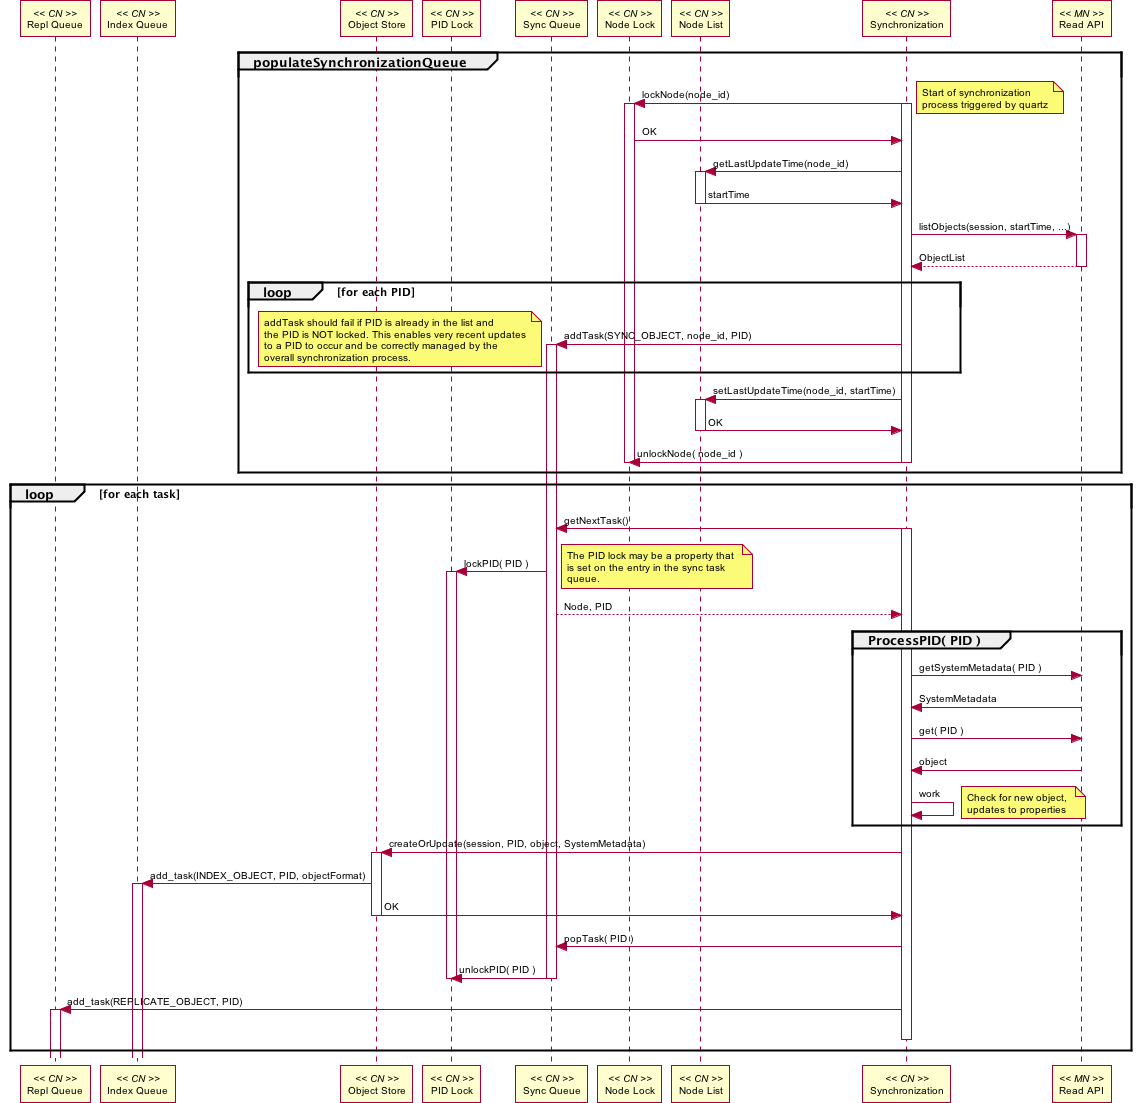

The diagram above was rendered by PlantUML. Its source (embedded in the PNG):
@startuml images/06_seq.png
skinparam activityFontColor black
skinparam activityFontSize 10
skinparam activityFontName arial
skinparam activityArrowFontColor black
skinparam activityArrowFontSize 10
skinparam activityArrowFontName arial
skinparam classArrowFontColor black
skinparam classArrowFontSize 10
skinparam classArrowFontName arial
skinparam classAttributeFontColor black
skinparam classAttributeFontSize 10
skinparam classAttributeFontName arial
skinparam classFontColor black
skinparam classFontSize 10
skinparam classFontName arial
skinparam componentFontColor black
skinparam componentFontSize 10
skinparam componentFontName arial
skinparam componentArrowFontColor black
skinparam componentArrowFontSize 10
skinparam componentArrowFontName arial
skinparam noteFontColor black
skinparam noteFontSize 10
skinparam noteFontName arial
skinparam packageFontColor black
skinparam packageFontSize 10
skinparam packageFontName arial
skinparam sequenceActorFontColor black
skinparam sequenceActorFontSize 10
skinparam sequenceActorFontName arial
skinparam sequenceArrowFontColor black
skinparam sequenceArrowFontSize 10
skinparam sequenceArrowFontName arial
skinparam sequenceGroupingFontColor black
skinparam sequenceGroupingFontSize 10
skinparam sequenceGroupingFontName arial
skinparam sequenceGroupingHeaderFontColor black
skinparam sequenceGroupingHeaderFontSize 10
skinparam sequenceGroupingHeaderFontName arial
skinparam sequenceParticipantFontColor black
skinparam sequenceParticipantFontSize 10
skinparam sequenceParticipantFontName arial
skinparam sequenceTitleFontColor black
skinparam sequenceTitleFontSize 10
skinparam sequenceTitleFontName arial
skinparam titleFontColor black
skinparam titleFontSize 10
skinparam titleFontName arial
skinparam usecaseFontColor black
skinparam usecaseFontSize 7
skinparam usecaseFontName arial
skinparam usecaseActorFontColor black
skinparam usecaseActorFontSize 7
skinparam usecaseActorFontName arial
skinparam usecaseArrowFontColor black
skinparam usecaseArrowFontSize 7
skinparam usecaseArrowFontName arial
participant "Repl Queue" as cn_repl << CN >>
participant "Index Queue" as cn_index << CN >>
participant "Object Store" as cn_objs << CN >>
participant "PID Lock" as c_pidlock << CN >>
participant "Sync Queue" as cn_queue << CN >>
participant "Node Lock" as c_nodelock << CN >>
participant "Node List" as c_nodes << CN >>
participant "Synchronization" as c_sync << CN >>
participant "Read API" as m_read << MN >>

'm_crud -> c_notify: notify(session, pid, OBJECT_CREATED)
'c_notify -> cn_queue: addTask(SYNC_OBJECT, node, pid)
'note right
'  notification triggered by successful 
'  create operation on MN.
'end note

'm_rep -> c_notify: setReplicationStatus(token, pid, COMPLETE)
'c_notify -> cn_queue: addTask(SYNC_OBJECT, node, pid)
'note right
'  notification triggered by completed 
'  replication operation on MN.
'end note

group populateSynchronizationQueue
  c_sync -> c_nodelock: lockNode(node_id)
  activate c_sync
  note right
    Start of synchronization 
    process triggered by quartz
  end note
  activate c_nodelock
  c_nodelock -> c_sync: OK
  c_sync -> c_nodes: getLastUpdateTime(node_id)
  activate c_nodes
  c_nodes -> c_sync: startTime
  deactivate c_nodes

  c_sync -> m_read: listObjects(session, startTime, ...)
  activate m_read
  c_sync <-- m_read: ObjectList
  deactivate m_read
  loop for each PID
    c_sync -> cn_queue: addTask(SYNC_OBJECT, node_id, PID)
    activate cn_queue
  end
  note left
    addTask should fail if PID is already in the list and
    the PID is NOT locked. This enables very recent updates
    to a PID to occur and be correctly managed by the 
    overall synchronization process.
  end note
  c_sync -> c_nodes: setLastUpdateTime(node_id, startTime)
  activate c_nodes
  c_nodes -> c_sync: OK
  deactivate c_nodes

  c_sync -> c_nodelock: unlockNode( node_id )    
  deactivate c_sync
  deactivate c_nodelock
end

loop for each task
  c_sync -> cn_queue: getNextTask()
  activate c_sync
  cn_queue -> c_pidlock: lockPID( PID )
  activate c_pidlock
  note right
    The PID lock may be a property that 
    is set on the entry in the sync task
    queue. 
  end note
  cn_queue --> c_sync: Node, PID
  group ProcessPID( PID )
    c_sync -> m_read: getSystemMetadata( PID )
    m_read -> c_sync: SystemMetadata
    c_sync -> m_read: get( PID )
    m_read -> c_sync: object
    c_sync -> c_sync: work
    note right
      Check for new object, 
      updates to properties
    end note
  end
  c_sync -> cn_objs: createOrUpdate(session, PID, object, SystemMetadata)
  activate cn_objs
  cn_objs -> cn_index: add_task(INDEX_OBJECT, PID, objectFormat)
  activate cn_index
  cn_objs -> c_sync: OK
  deactivate cn_objs
  c_sync -> cn_queue: popTask( PID )
  cn_queue -> c_pidlock: unlockPID( PID )
  deactivate cn_queue
  deactivate c_pidlock
  c_sync -> cn_repl: add_task(REPLICATE_OBJECT, PID)
  activate cn_repl
  deactivate cn_queue
end
deactivate c_sync
@enduml